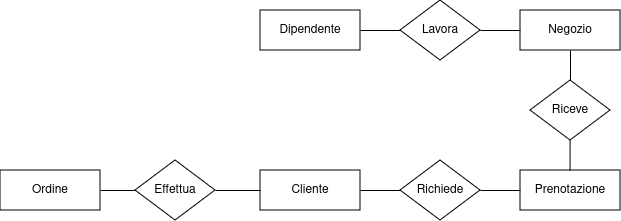

The diagram above was exported from draw.io. Its source (the exported page's mxGraphModel, read from the mxfile embedded in the PNG):
<mxGraphModel dx="1660" dy="424" grid="1" gridSize="10" guides="1" tooltips="1" connect="1" arrows="1" fold="1" page="1" pageScale="1" pageWidth="850" pageHeight="1100" math="0" shadow="0" extFonts="Permanent Marker^https://fonts.googleapis.com/css?family=Permanent+Marker">
  <root>
    <mxCell id="0" />
    <mxCell id="1" parent="0" />
    <mxCell id="JrK3aXgfPB5wlK0q4wXB-1" value="Cliente" style="whiteSpace=wrap;html=1;align=center;" parent="1" vertex="1">
      <mxGeometry x="-380" y="380" width="100" height="40" as="geometry" />
    </mxCell>
    <mxCell id="JrK3aXgfPB5wlK0q4wXB-2" value="Dipendente" style="whiteSpace=wrap;html=1;align=center;" parent="1" vertex="1">
      <mxGeometry x="-380" y="220" width="100" height="40" as="geometry" />
    </mxCell>
    <mxCell id="JrK3aXgfPB5wlK0q4wXB-3" value="Prenotazione" style="whiteSpace=wrap;html=1;align=center;" parent="1" vertex="1">
      <mxGeometry x="-120" y="380" width="100" height="40" as="geometry" />
    </mxCell>
    <mxCell id="JrK3aXgfPB5wlK0q4wXB-4" value="Negozio" style="whiteSpace=wrap;html=1;align=center;" parent="1" vertex="1">
      <mxGeometry x="-120" y="220" width="100" height="40" as="geometry" />
    </mxCell>
    <mxCell id="JrK3aXgfPB5wlK0q4wXB-6" value="Richiede" style="shape=rhombus;perimeter=rhombusPerimeter;whiteSpace=wrap;html=1;align=center;" parent="1" vertex="1">
      <mxGeometry x="-240" y="370" width="80" height="60" as="geometry" />
    </mxCell>
    <mxCell id="JrK3aXgfPB5wlK0q4wXB-7" value="Lavora" style="shape=rhombus;perimeter=rhombusPerimeter;whiteSpace=wrap;html=1;align=center;" parent="1" vertex="1">
      <mxGeometry x="-240" y="210" width="80" height="60" as="geometry" />
    </mxCell>
    <mxCell id="JrK3aXgfPB5wlK0q4wXB-8" value="Riceve" style="shape=rhombus;perimeter=rhombusPerimeter;whiteSpace=wrap;html=1;align=center;" parent="1" vertex="1">
      <mxGeometry x="-110" y="290" width="80" height="60" as="geometry" />
    </mxCell>
    <mxCell id="JrK3aXgfPB5wlK0q4wXB-11" value="" style="line;strokeWidth=1;rotatable=0;dashed=0;labelPosition=right;align=left;verticalAlign=middle;spacingTop=0;spacingLeft=6;points=[];portConstraint=eastwest;" parent="1" vertex="1">
      <mxGeometry x="-160" y="235" width="40" height="10" as="geometry" />
    </mxCell>
    <mxCell id="JrK3aXgfPB5wlK0q4wXB-12" value="" style="line;strokeWidth=1;rotatable=0;dashed=0;labelPosition=right;align=left;verticalAlign=middle;spacingTop=0;spacingLeft=6;points=[];portConstraint=eastwest;" parent="1" vertex="1">
      <mxGeometry x="-280" y="235" width="40" height="10" as="geometry" />
    </mxCell>
    <mxCell id="JrK3aXgfPB5wlK0q4wXB-17" value="" style="endArrow=none;html=1;rounded=0;entryX=0.5;entryY=1;entryDx=0;entryDy=0;exitX=0.5;exitY=0;exitDx=0;exitDy=0;" parent="1" source="JrK3aXgfPB5wlK0q4wXB-8" target="JrK3aXgfPB5wlK0q4wXB-4" edge="1">
      <mxGeometry width="50" height="50" relative="1" as="geometry">
        <mxPoint x="-170" y="330" as="sourcePoint" />
        <mxPoint x="-120" y="280" as="targetPoint" />
      </mxGeometry>
    </mxCell>
    <mxCell id="JrK3aXgfPB5wlK0q4wXB-18" value="" style="endArrow=none;html=1;rounded=0;entryX=0.5;entryY=1;entryDx=0;entryDy=0;exitX=0.5;exitY=0;exitDx=0;exitDy=0;" parent="1" edge="1">
      <mxGeometry width="50" height="50" relative="1" as="geometry">
        <mxPoint x="-70.42" y="380" as="sourcePoint" />
        <mxPoint x="-70.42" y="350" as="targetPoint" />
      </mxGeometry>
    </mxCell>
    <mxCell id="JrK3aXgfPB5wlK0q4wXB-19" value="" style="line;strokeWidth=1;rotatable=0;dashed=0;labelPosition=right;align=left;verticalAlign=middle;spacingTop=0;spacingLeft=6;points=[];portConstraint=eastwest;" parent="1" vertex="1">
      <mxGeometry x="-160" y="395" width="40" height="10" as="geometry" />
    </mxCell>
    <mxCell id="JrK3aXgfPB5wlK0q4wXB-20" value="" style="line;strokeWidth=1;rotatable=0;dashed=0;labelPosition=right;align=left;verticalAlign=middle;spacingTop=0;spacingLeft=6;points=[];portConstraint=eastwest;" parent="1" vertex="1">
      <mxGeometry x="-280" y="395" width="40" height="10" as="geometry" />
    </mxCell>
    <mxCell id="ylqDjwNSSXsMtvlLYw07-8" style="edgeStyle=orthogonalEdgeStyle;shape=connector;curved=0;rounded=0;orthogonalLoop=1;jettySize=auto;html=1;entryX=0;entryY=0.5;entryDx=0;entryDy=0;strokeColor=default;align=center;verticalAlign=middle;fontFamily=Helvetica;fontSize=11;fontColor=default;labelBackgroundColor=default;endArrow=none;endFill=0;" edge="1" parent="1" source="ylqDjwNSSXsMtvlLYw07-1" target="JrK3aXgfPB5wlK0q4wXB-1">
      <mxGeometry relative="1" as="geometry" />
    </mxCell>
    <mxCell id="ylqDjwNSSXsMtvlLYw07-1" value="Effettua" style="shape=rhombus;perimeter=rhombusPerimeter;whiteSpace=wrap;html=1;align=center;" vertex="1" parent="1">
      <mxGeometry x="-505" y="370" width="80" height="60" as="geometry" />
    </mxCell>
    <mxCell id="ylqDjwNSSXsMtvlLYw07-10" style="edgeStyle=orthogonalEdgeStyle;shape=connector;curved=0;rounded=0;orthogonalLoop=1;jettySize=auto;html=1;exitX=1;exitY=0.5;exitDx=0;exitDy=0;entryX=0;entryY=0.5;entryDx=0;entryDy=0;strokeColor=default;align=center;verticalAlign=middle;fontFamily=Helvetica;fontSize=11;fontColor=default;labelBackgroundColor=default;endArrow=none;endFill=0;" edge="1" parent="1" source="ylqDjwNSSXsMtvlLYw07-9" target="ylqDjwNSSXsMtvlLYw07-1">
      <mxGeometry relative="1" as="geometry" />
    </mxCell>
    <mxCell id="ylqDjwNSSXsMtvlLYw07-9" value="Ordine" style="whiteSpace=wrap;html=1;align=center;" vertex="1" parent="1">
      <mxGeometry x="-640" y="380" width="100" height="40" as="geometry" />
    </mxCell>
  </root>
</mxGraphModel>